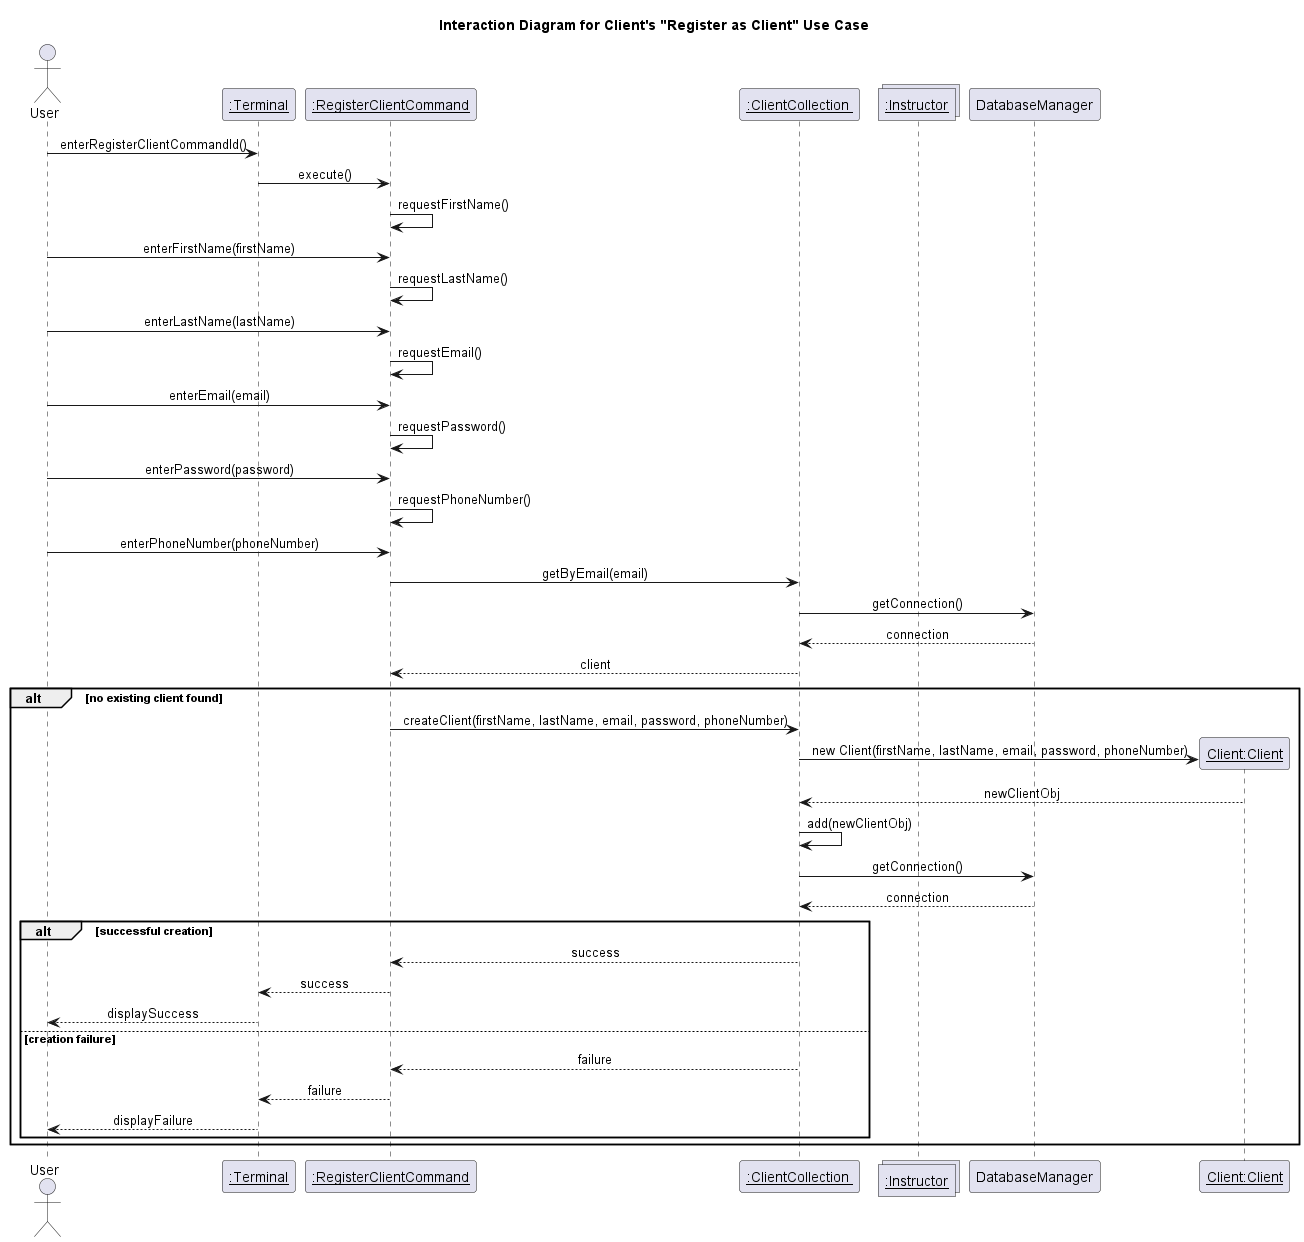

The diagram above was rendered by PlantUML. Its source (embedded in the PNG):
@startuml Interaction Diagram for Client's "Register as Client" Use Case
title Interaction Diagram for Client's "Register as Client" Use Case
skinparam sequenceMessageAlignment center

actor "User" as user
participant "<u>:Terminal" as terminal
participant "<u>:RegisterClientCommand" as command
participant "<u>:ClientCollection " as clientCollection
collections "<u>:Instructor" as instructors
participant "DatabaseManager" as databaseManager
participant "<u>Client:Client" as newClientObj

user -> terminal : enterRegisterClientCommandId()
terminal -> command : execute()
command -> command : requestFirstName()
user -> command : enterFirstName(firstName)
command -> command : requestLastName()
user -> command : enterLastName(lastName)
command -> command : requestEmail()
user -> command : enterEmail(email)
command -> command : requestPassword()
user -> command : enterPassword(password)
command -> command : requestPhoneNumber()
user -> command : enterPhoneNumber(phoneNumber)

command -> clientCollection : getByEmail(email)
clientCollection -> databaseManager : getConnection()
databaseManager --> clientCollection : connection
clientCollection --> command : client

alt no existing client found
    command -> clientCollection : createClient(firstName, lastName, email, password, phoneNumber)
    clientCollection -> newClientObj ** : new Client(firstName, lastName, email, password, phoneNumber)
    newClientObj --> clientCollection : newClientObj
    clientCollection -> clientCollection : add(newClientObj)
    clientCollection -> databaseManager : getConnection()
    databaseManager --> clientCollection : connection
    alt successful creation
        clientCollection --> command : success
        command --> terminal : success
        terminal --> user : displaySuccess
    else creation failure
        clientCollection --> command : failure
        command --> terminal : failure
        terminal --> user : displayFailure
    end
end
@enduml